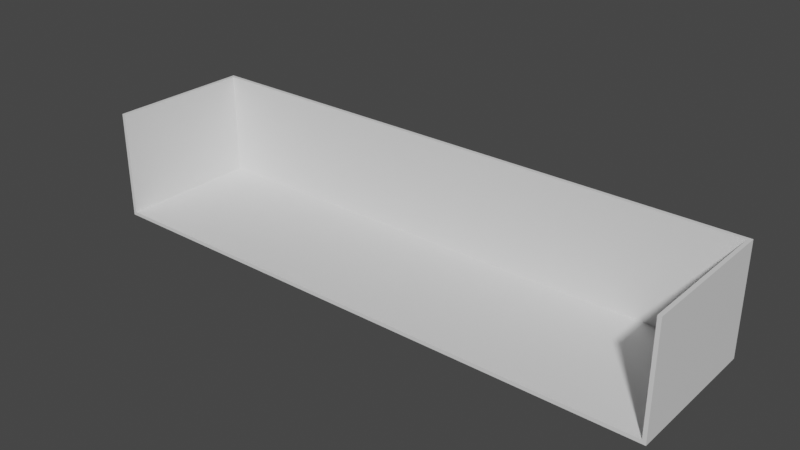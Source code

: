 # Source: test_train.blend  (saved by Blender 3.6.11; exported with 4.5.12 LTS)
import bpy
from mathutils import Matrix  # noqa: F401  (used for matrix-valued properties, if any)

bpy.ops.wm.read_factory_settings(use_empty=True)
scene = bpy.context.scene
scene.name = 'Scene'

# ---- collections
col_collection = bpy.data.collections.new('Collection'); scene.collection.children.link(col_collection)

# ---- materials (node trees are filled in below, after node groups)
mat_material = bpy.data.materials.new('Material')
mat_material.alpha_threshold = 0.0
mat_material.use_transparent_shadow = False
mat_material.roughness = 0.5
mat_material.line_color = (0.0, 0.0, 0.0, 1.0)

# ---- material node trees
mat_material.use_nodes = True; mat_material.node_tree.nodes.clear()
_N = mat_material.node_tree.nodes; _L = mat_material.node_tree.links
n0 = _N.new('ShaderNodeOutputMaterial'); n0.name = 'Material Output'; n0.location = (300, 300)
n1 = _N.new('ShaderNodeBsdfPrincipled'); n1.name = 'Principled BSDF'; n1.location = (10, 300)
n1.distribution = 'GGX'
n1.subsurface_method = 'RANDOM_WALK_SKIN'
n1.inputs[3].default_value = 1.45
n1.inputs[27].default_value = (0.0, 0.0, 0.0, 1.0)
n1.inputs[28].default_value = 1.0
_L.new(n1.outputs[0], n0.inputs[0])
n0.is_active_output = True

# ---- world
world_world = bpy.data.worlds.new('World'); scene.world = world_world
world_world.use_nodes = True; world_world.node_tree.nodes.clear()
_N = world_world.node_tree.nodes; _L = world_world.node_tree.links
n0 = _N.new('ShaderNodeOutputWorld'); n0.name = 'World Output'; n0.location = (300, 300)
n1 = _N.new('ShaderNodeBackground'); n1.name = 'Background'; n1.location = (10, 300)
n1.inputs[0].default_value = (0.05088, 0.05088, 0.05088, 1.0)
_L.new(n1.outputs[0], n0.inputs[0])
n0.is_active_output = True
world_world.color = (0.05088, 0.05088, 0.05088)
world_world.use_sun_shadow = False
world_world.sun_shadow_jitter_overblur = 0.0

# ---- meshes
me_cube = bpy.data.meshes.new('Cube')
me_cube.from_pydata([(2.0, 8.0, 1.5), (2.0, 8.0, -1.5), (2.0, -8.0, 1.5), (2.0, -8.0, -1.5), (-2.0, 8.0, 1.5), (-2.0, 8.0, -1.5), (-2.0, -8.0, 1.5), (-2.0, -8.0, -1.5), (2.0, 7.9, 1.5), (2.0, 7.9, -1.4), (2.0, -7.9, 1.5), (2.0, -7.9, -1.4), (-1.9, 7.9, 1.5), (-1.9, 7.9, -1.4), (-1.9, -7.9, 1.5), (-1.9, -7.9, -1.4)], [], [(3, 2, 6, 7), (7, 6, 4, 5), (5, 1, 3, 7), (5, 4, 0, 1), (11, 15, 14, 10), (15, 13, 12, 14), (13, 15, 11, 9), (13, 9, 8, 12), (1, 0, 8, 9), (2, 3, 11, 10), (6, 2, 10, 14), (4, 6, 14, 12), (0, 4, 12, 8), (3, 1, 9, 11)])
_uv = me_cube.uv_layers.new(name='UVMap')
_uv.uv.foreach_set('vector', [0.375, 0.75, 0.625, 0.75, 0.625, 1.0, 0.375, 1.0, 0.375, 0.0, 0.625, 0.0, 0.625, 0.25, 0.375, 0.25, 0.125, 0.5, 0.375, 0.5, 0.375, 0.75, 0.125, 0.75, 0.375, 0.25, 0.625, 0.25, 0.625, 0.5, 0.375, 0.5, 0.375, 0.75, 0.375, 1.0, 0.625, 1.0, 0.625, 0.75, 0.375, 0.0, 0.375, 0.25, 0.625, 0.25, 0.625, 0.0, 0.125, 0.5, 0.125, 0.75, 0.375, 0.75, 0.375, 0.5, 0.375, 0.25, 0.375, 0.5, 0.625, 0.5, 0.625, 0.25, 0.375, 0.5, 0.625, 0.5, 0.625, 0.5, 0.375, 0.5, 0.625, 0.75, 0.375, 0.75, 0.375, 0.75, 0.625, 0.75, 0.625, 1.0, 0.625, 0.75, 0.625, 0.75, 0.625, 1.0, 0.625, 0.25, 0.625, 0.0, 0.625, 0.0, 0.625, 0.25, 0.625, 0.5, 0.625, 0.25, 0.625, 0.25, 0.625, 0.5, 0.375, 0.75, 0.375, 0.5, 0.375, 0.5, 0.375, 0.75])
me_cube.materials.append(mat_material)
me_cube.use_mirror_vertex_groups = False
me_cube.update()

# ---- objects
ob_cube = bpy.data.objects.new('Cube', me_cube)

# ---- transforms, parenting, visibility, modifiers, constraints
ob_cube.location = (0.0, 0.0, 0.0)
ob_cube.rotation_euler = (0.0, 0.0, -1.571)
ob_cube.lock_rotations_4d = False
ob_cube.empty_display_type = 'ARROWS'
ob_cube.lineart.crease_threshold = 0.0

# ---- collection membership
col_collection.objects.link(ob_cube)

# ---- scene / render settings (as saved in the file)
scene.frame_start = 1; scene.frame_end = 250; scene.frame_set(1)
scene.render.engine = 'BLENDER_EEVEE_NEXT'
scene.cycles.sampling_pattern = 'TABULATED_SOBOL'
scene.view_settings.view_transform = 'Filmic'
bpy.context.view_layer.update()

# ---- added for rendering (the .blend has no active camera and no usable light): camera, sun
cam_auto = bpy.data.cameras.new('AutoCamera')
cam_auto.lens = 50.0
cam_auto.sensor_width = 36.0
cam_auto.clip_end = 1000.0
ob_auto_camera = bpy.data.objects.new('AutoCamera', cam_auto)
scene.collection.objects.link(ob_auto_camera)
ob_auto_camera.location = (15.5096, -18.6115, 12.4077)
ob_auto_camera.rotation_euler = (1.09748, -7.21219e-08, 0.694738)
scene.camera = ob_auto_camera
light_auto_sun = bpy.data.lights.new('AutoSun', 'SUN')
light_auto_sun.energy = 3.0
light_auto_sun.angle = 0.0523599
ob_auto_sun = bpy.data.objects.new('AutoSun', light_auto_sun)
scene.collection.objects.link(ob_auto_sun)
ob_auto_sun.rotation_euler = (0.872665, 0.174533, 0.523599)
bpy.context.view_layer.update()
